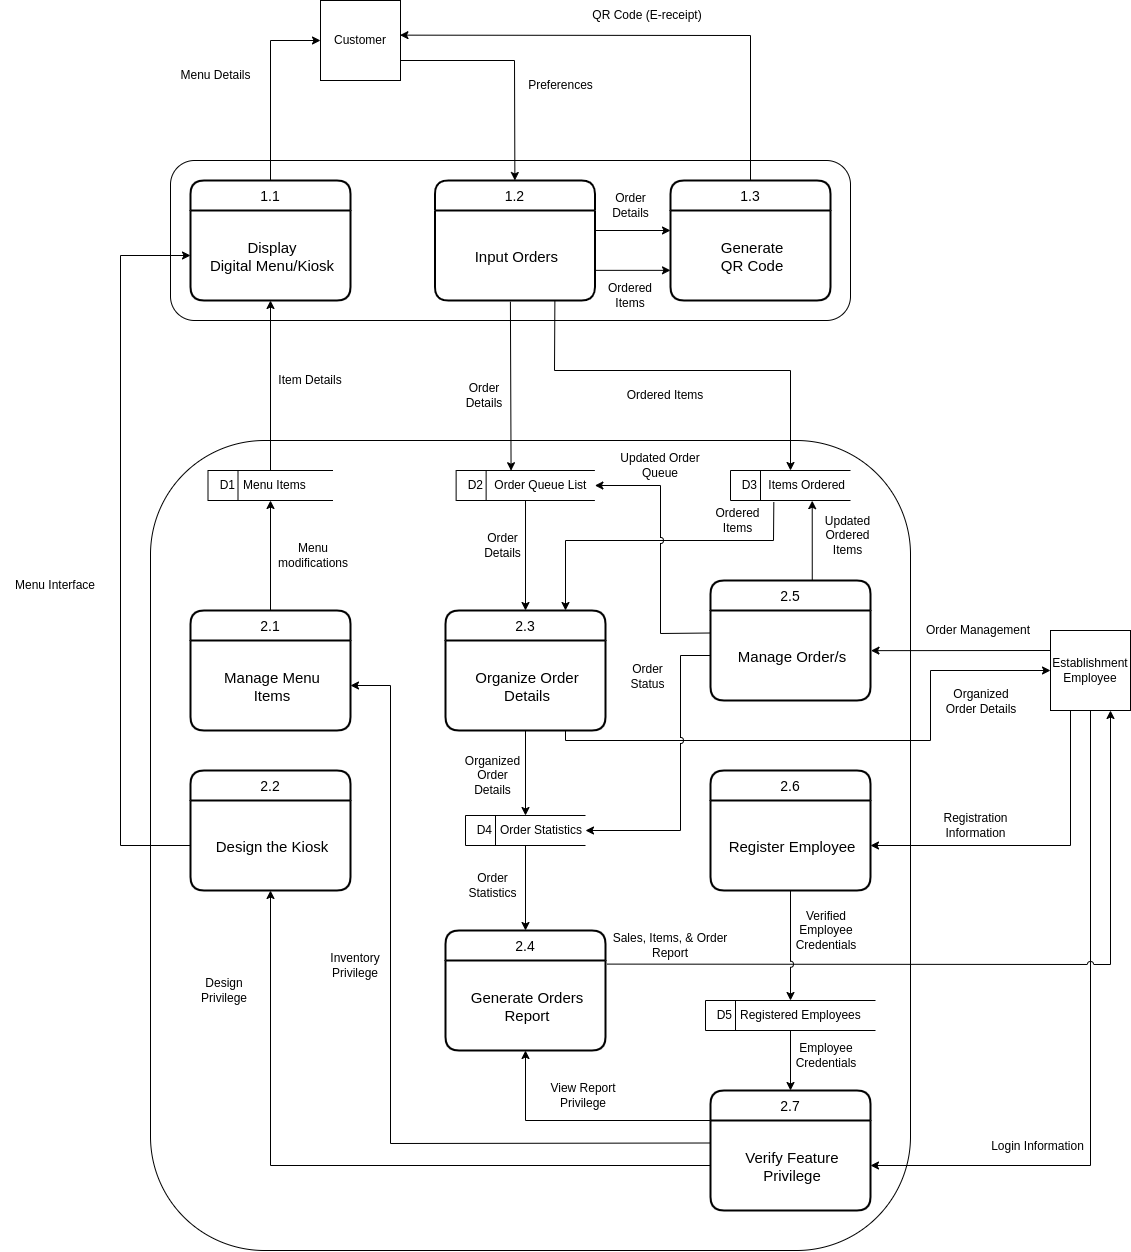

The diagram above was exported from draw.io. Its source (the exported page's mxGraphModel, read from the mxfile embedded in the PNG):
<mxGraphModel dx="590" dy="571" grid="1" gridSize="10" guides="1" tooltips="1" connect="1" arrows="1" fold="1" page="1" pageScale="1" pageWidth="850" pageHeight="1100" math="0" shadow="0">
  <root>
    <mxCell id="0" />
    <mxCell id="1" parent="0" />
    <mxCell id="18" value="" style="rounded=1;whiteSpace=wrap;html=1;verticalAlign=top;" parent="1" vertex="1">
      <mxGeometry x="190" y="470" width="760" height="810" as="geometry" />
    </mxCell>
    <mxCell id="10" value="" style="rounded=1;whiteSpace=wrap;html=1;verticalAlign=top;" parent="1" vertex="1">
      <mxGeometry x="210" y="190" width="680" height="160" as="geometry" />
    </mxCell>
    <mxCell id="2" value="Customer" style="whiteSpace=wrap;html=1;aspect=fixed;" parent="1" vertex="1">
      <mxGeometry x="360" y="30" width="80" height="80" as="geometry" />
    </mxCell>
    <mxCell id="113" style="edgeStyle=none;rounded=0;jumpStyle=arc;html=1;exitX=0;exitY=0.25;exitDx=0;exitDy=0;entryX=1.003;entryY=0.446;entryDx=0;entryDy=0;entryPerimeter=0;" parent="1" source="3" target="32" edge="1">
      <mxGeometry relative="1" as="geometry" />
    </mxCell>
    <mxCell id="115" style="edgeStyle=none;rounded=0;jumpStyle=arc;html=1;exitX=0.25;exitY=1;exitDx=0;exitDy=0;entryX=1;entryY=0.5;entryDx=0;entryDy=0;" parent="1" source="3" target="93" edge="1">
      <mxGeometry relative="1" as="geometry">
        <Array as="points">
          <mxPoint x="1110" y="875" />
        </Array>
      </mxGeometry>
    </mxCell>
    <mxCell id="116" style="edgeStyle=none;rounded=0;jumpStyle=arc;html=1;exitX=0.5;exitY=1;exitDx=0;exitDy=0;entryX=1;entryY=0.5;entryDx=0;entryDy=0;" parent="1" source="3" target="91" edge="1">
      <mxGeometry relative="1" as="geometry">
        <Array as="points">
          <mxPoint x="1130" y="1195" />
        </Array>
      </mxGeometry>
    </mxCell>
    <mxCell id="3" value="Establishment&lt;br&gt;Employee" style="whiteSpace=wrap;html=1;aspect=fixed;" parent="1" vertex="1">
      <mxGeometry x="1090" y="660" width="80" height="80" as="geometry" />
    </mxCell>
    <mxCell id="6" value="1.1" style="swimlane;childLayout=stackLayout;horizontal=1;startSize=30;horizontalStack=0;rounded=1;fontSize=14;fontStyle=0;strokeWidth=2;resizeParent=0;resizeLast=1;shadow=0;dashed=0;align=center;" parent="1" vertex="1">
      <mxGeometry x="230" y="210" width="160" height="120" as="geometry" />
    </mxCell>
    <mxCell id="7" value="Display&#10;Digital Menu/Kiosk" style="align=center;strokeColor=none;fillColor=none;spacingLeft=4;fontSize=15;verticalAlign=middle;resizable=0;rotatable=0;part=1;" parent="6" vertex="1">
      <mxGeometry y="30" width="160" height="90" as="geometry" />
    </mxCell>
    <mxCell id="8" value="1.2" style="swimlane;childLayout=stackLayout;horizontal=1;startSize=30;horizontalStack=0;rounded=1;fontSize=14;fontStyle=0;strokeWidth=2;resizeParent=0;resizeLast=1;shadow=0;dashed=0;align=center;" parent="1" vertex="1">
      <mxGeometry x="474.38" y="210" width="160" height="120" as="geometry" />
    </mxCell>
    <mxCell id="9" value="Input Orders" style="align=center;strokeColor=none;fillColor=none;spacingLeft=4;fontSize=15;verticalAlign=middle;resizable=0;rotatable=0;part=1;" parent="8" vertex="1">
      <mxGeometry y="30" width="160" height="90" as="geometry" />
    </mxCell>
    <mxCell id="15" value="" style="endArrow=classic;html=1;rounded=0;entryX=0.5;entryY=0;entryDx=0;entryDy=0;exitX=1;exitY=0.75;exitDx=0;exitDy=0;" parent="1" source="2" target="8" edge="1">
      <mxGeometry width="50" height="50" relative="1" as="geometry">
        <mxPoint x="520" y="10" as="sourcePoint" />
        <mxPoint x="570" y="-40" as="targetPoint" />
        <Array as="points">
          <mxPoint x="554" y="90" />
        </Array>
      </mxGeometry>
    </mxCell>
    <mxCell id="16" value="" style="endArrow=classic;html=1;rounded=0;entryX=0;entryY=0.5;entryDx=0;entryDy=0;exitX=0.5;exitY=0;exitDx=0;exitDy=0;" parent="1" source="6" target="2" edge="1">
      <mxGeometry width="50" height="50" relative="1" as="geometry">
        <mxPoint x="390" y="100" as="sourcePoint" />
        <mxPoint x="440" y="50" as="targetPoint" />
        <Array as="points">
          <mxPoint x="310" y="70" />
        </Array>
      </mxGeometry>
    </mxCell>
    <mxCell id="106" style="edgeStyle=none;rounded=0;html=1;exitX=0.361;exitY=1.052;exitDx=0;exitDy=0;entryX=0.75;entryY=0;entryDx=0;entryDy=0;exitPerimeter=0;jumpStyle=arc;" parent="1" source="19" target="33" edge="1">
      <mxGeometry relative="1" as="geometry">
        <Array as="points">
          <mxPoint x="813" y="570" />
          <mxPoint x="605" y="570" />
        </Array>
      </mxGeometry>
    </mxCell>
    <mxCell id="19" value="&lt;span style=&quot;white-space: pre;&quot;&gt;&amp;nbsp; D3&lt;span style=&quot;white-space: pre;&quot;&gt;&#09;&lt;/span&gt;  Items Ordered&lt;/span&gt;" style="html=1;dashed=0;whitespace=wrap;shape=mxgraph.dfd.dataStoreID;align=left;spacingLeft=3;points=[[0,0],[0.5,0],[1,0],[0,0.5],[1,0.5],[0,1],[0.5,1],[1,1]];" parent="1" vertex="1">
      <mxGeometry x="770" y="500" width="120" height="30" as="geometry" />
    </mxCell>
    <mxCell id="105" style="edgeStyle=none;rounded=0;html=1;exitX=0.5;exitY=1;exitDx=0;exitDy=0;entryX=0.5;entryY=0;entryDx=0;entryDy=0;" parent="1" source="20" target="33" edge="1">
      <mxGeometry relative="1" as="geometry" />
    </mxCell>
    <mxCell id="20" value="&lt;span style=&quot;white-space: pre;&quot;&gt;&amp;nbsp; D2&lt;span style=&quot;white-space: pre;&quot;&gt;&#09;&lt;/span&gt;  Order Queue List&lt;/span&gt;" style="html=1;dashed=0;whitespace=wrap;shape=mxgraph.dfd.dataStoreID;align=left;spacingLeft=3;points=[[0,0],[0.5,0],[1,0],[0,0.5],[1,0.5],[0,1],[0.5,1],[1,1]];" parent="1" vertex="1">
      <mxGeometry x="495.63" y="500" width="138.75" height="30" as="geometry" />
    </mxCell>
    <mxCell id="125" style="edgeStyle=none;rounded=0;jumpStyle=arc;html=1;exitX=0.5;exitY=0;exitDx=0;exitDy=0;entryX=0.5;entryY=1;entryDx=0;entryDy=0;" parent="1" source="22" target="7" edge="1">
      <mxGeometry relative="1" as="geometry" />
    </mxCell>
    <mxCell id="22" value="&lt;span style=&quot;white-space: pre;&quot;&gt;&amp;nbsp; D1&lt;span style=&quot;white-space: pre;&quot;&gt;&#09;&lt;/span&gt; Menu Items&#09;&lt;/span&gt;&amp;nbsp;" style="html=1;dashed=0;whitespace=wrap;shape=mxgraph.dfd.dataStoreID;align=left;spacingLeft=3;points=[[0,0],[0.5,0],[1,0],[0,0.5],[1,0.5],[0,1],[0.5,1],[1,1]];" parent="1" vertex="1">
      <mxGeometry x="247.5" y="500" width="125" height="30" as="geometry" />
    </mxCell>
    <mxCell id="23" value="2.2" style="swimlane;childLayout=stackLayout;horizontal=1;startSize=30;horizontalStack=0;rounded=1;fontSize=14;fontStyle=0;strokeWidth=2;resizeParent=0;resizeLast=1;shadow=0;dashed=0;align=center;" parent="1" vertex="1">
      <mxGeometry x="230" y="800" width="160" height="120" as="geometry" />
    </mxCell>
    <mxCell id="24" value="Design the Kiosk" style="align=center;strokeColor=none;fillColor=none;spacingLeft=4;fontSize=15;verticalAlign=middle;resizable=0;rotatable=0;part=1;" parent="23" vertex="1">
      <mxGeometry y="30" width="160" height="90" as="geometry" />
    </mxCell>
    <mxCell id="124" style="edgeStyle=none;rounded=0;jumpStyle=arc;html=1;exitX=0.5;exitY=0;exitDx=0;exitDy=0;" parent="1" source="27" target="22" edge="1">
      <mxGeometry relative="1" as="geometry" />
    </mxCell>
    <mxCell id="27" value="2.1" style="swimlane;childLayout=stackLayout;horizontal=1;startSize=30;horizontalStack=0;rounded=1;fontSize=14;fontStyle=0;strokeWidth=2;resizeParent=0;resizeLast=1;shadow=0;dashed=0;align=center;" parent="1" vertex="1">
      <mxGeometry x="230" y="640" width="160" height="120" as="geometry" />
    </mxCell>
    <mxCell id="28" value="Manage Menu &#10;Items" style="align=center;strokeColor=none;fillColor=none;spacingLeft=4;fontSize=15;verticalAlign=middle;resizable=0;rotatable=0;part=1;" parent="27" vertex="1">
      <mxGeometry y="30" width="160" height="90" as="geometry" />
    </mxCell>
    <mxCell id="110" style="edgeStyle=none;rounded=0;html=1;exitX=0.636;exitY=-0.003;exitDx=0;exitDy=0;entryX=0.681;entryY=1.006;entryDx=0;entryDy=0;entryPerimeter=0;exitPerimeter=0;" parent="1" source="31" target="19" edge="1">
      <mxGeometry relative="1" as="geometry" />
    </mxCell>
    <mxCell id="31" value="2.5" style="swimlane;childLayout=stackLayout;horizontal=1;startSize=30;horizontalStack=0;rounded=1;fontSize=14;fontStyle=0;strokeWidth=2;resizeParent=0;resizeLast=1;shadow=0;dashed=0;align=center;" parent="1" vertex="1">
      <mxGeometry x="750" y="610" width="160" height="120" as="geometry" />
    </mxCell>
    <mxCell id="32" value="Manage Order/s" style="align=center;strokeColor=none;fillColor=none;spacingLeft=4;fontSize=15;verticalAlign=middle;resizable=0;rotatable=0;part=1;" parent="31" vertex="1">
      <mxGeometry y="30" width="160" height="90" as="geometry" />
    </mxCell>
    <mxCell id="111" style="edgeStyle=none;rounded=0;jumpStyle=arc;html=1;exitX=0.5;exitY=1;exitDx=0;exitDy=0;" parent="1" source="33" target="40" edge="1">
      <mxGeometry relative="1" as="geometry" />
    </mxCell>
    <mxCell id="33" value="2.3" style="swimlane;childLayout=stackLayout;horizontal=1;startSize=30;horizontalStack=0;rounded=1;fontSize=14;fontStyle=0;strokeWidth=2;resizeParent=0;resizeLast=1;shadow=0;dashed=0;align=center;" parent="1" vertex="1">
      <mxGeometry x="485" y="640" width="160" height="120" as="geometry" />
    </mxCell>
    <mxCell id="34" value="Organize Order &#10;Details" style="align=center;strokeColor=none;fillColor=none;spacingLeft=4;fontSize=15;verticalAlign=middle;resizable=0;rotatable=0;part=1;" parent="33" vertex="1">
      <mxGeometry y="30" width="160" height="90" as="geometry" />
    </mxCell>
    <mxCell id="112" style="edgeStyle=none;rounded=0;jumpStyle=arc;html=1;exitX=0.5;exitY=1;exitDx=0;exitDy=0;" parent="1" source="40" target="42" edge="1">
      <mxGeometry relative="1" as="geometry" />
    </mxCell>
    <mxCell id="40" value="&lt;span style=&quot;white-space: pre;&quot;&gt;&amp;nbsp; D4&lt;span style=&quot;white-space: pre;&quot;&gt;&#09;&lt;/span&gt; Order Statistics&#09;&lt;/span&gt;&amp;nbsp;" style="html=1;dashed=0;whitespace=wrap;shape=mxgraph.dfd.dataStoreID;align=left;spacingLeft=3;points=[[0,0],[0.5,0],[1,0],[0,0.5],[1,0.5],[0,1],[0.5,1],[1,1]];" parent="1" vertex="1">
      <mxGeometry x="505" y="845" width="120" height="30" as="geometry" />
    </mxCell>
    <mxCell id="120" style="edgeStyle=none;rounded=0;jumpStyle=arc;html=1;exitX=1.009;exitY=0.04;exitDx=0;exitDy=0;exitPerimeter=0;entryX=0.75;entryY=1;entryDx=0;entryDy=0;" parent="1" source="43" target="3" edge="1">
      <mxGeometry relative="1" as="geometry">
        <mxPoint x="1070" y="940" as="targetPoint" />
        <Array as="points">
          <mxPoint x="1150" y="994" />
        </Array>
      </mxGeometry>
    </mxCell>
    <mxCell id="42" value="2.4" style="swimlane;childLayout=stackLayout;horizontal=1;startSize=30;horizontalStack=0;rounded=1;fontSize=14;fontStyle=0;strokeWidth=2;resizeParent=0;resizeLast=1;shadow=0;dashed=0;align=center;" parent="1" vertex="1">
      <mxGeometry x="485" y="960" width="160" height="120" as="geometry" />
    </mxCell>
    <mxCell id="43" value="Generate Orders&#10;Report" style="align=center;strokeColor=none;fillColor=none;spacingLeft=4;fontSize=15;verticalAlign=middle;resizable=0;rotatable=0;part=1;" parent="42" vertex="1">
      <mxGeometry y="30" width="160" height="90" as="geometry" />
    </mxCell>
    <mxCell id="127" style="edgeStyle=none;rounded=0;jumpStyle=arc;html=1;exitX=0.5;exitY=0;exitDx=0;exitDy=0;entryX=0.993;entryY=0.433;entryDx=0;entryDy=0;entryPerimeter=0;" parent="1" source="73" target="2" edge="1">
      <mxGeometry relative="1" as="geometry">
        <Array as="points">
          <mxPoint x="790" y="65" />
        </Array>
      </mxGeometry>
    </mxCell>
    <mxCell id="73" value="1.3" style="swimlane;childLayout=stackLayout;horizontal=1;startSize=30;horizontalStack=0;rounded=1;fontSize=14;fontStyle=0;strokeWidth=2;resizeParent=0;resizeLast=1;shadow=0;dashed=0;align=center;" parent="1" vertex="1">
      <mxGeometry x="710" y="210" width="160" height="120" as="geometry" />
    </mxCell>
    <mxCell id="74" value="Generate &#10;QR Code" style="align=center;strokeColor=none;fillColor=none;spacingLeft=4;fontSize=15;verticalAlign=middle;resizable=0;rotatable=0;part=1;" parent="73" vertex="1">
      <mxGeometry y="30" width="160" height="90" as="geometry" />
    </mxCell>
    <mxCell id="88" value="Preferences" style="text;html=1;align=center;verticalAlign=middle;resizable=0;points=[];autosize=1;strokeColor=none;fillColor=none;" parent="1" vertex="1">
      <mxGeometry x="555" y="100" width="90" height="30" as="geometry" />
    </mxCell>
    <mxCell id="89" value="Menu Details" style="text;html=1;align=center;verticalAlign=middle;resizable=0;points=[];autosize=1;strokeColor=none;fillColor=none;" parent="1" vertex="1">
      <mxGeometry x="210" y="90" width="90" height="30" as="geometry" />
    </mxCell>
    <mxCell id="90" value="2.7" style="swimlane;childLayout=stackLayout;horizontal=1;startSize=30;horizontalStack=0;rounded=1;fontSize=14;fontStyle=0;strokeWidth=2;resizeParent=0;resizeLast=1;shadow=0;dashed=0;align=center;" parent="1" vertex="1">
      <mxGeometry x="750" y="1120" width="160" height="120" as="geometry" />
    </mxCell>
    <mxCell id="91" value="Verify Feature &#10;Privilege" style="align=center;strokeColor=none;fillColor=none;spacingLeft=4;fontSize=15;verticalAlign=middle;resizable=0;rotatable=0;part=1;" parent="90" vertex="1">
      <mxGeometry y="30" width="160" height="90" as="geometry" />
    </mxCell>
    <mxCell id="92" value="2.6" style="swimlane;childLayout=stackLayout;horizontal=1;startSize=30;horizontalStack=0;rounded=1;fontSize=14;fontStyle=0;strokeWidth=2;resizeParent=0;resizeLast=1;shadow=0;dashed=0;align=center;" parent="1" vertex="1">
      <mxGeometry x="750" y="800" width="160" height="120" as="geometry" />
    </mxCell>
    <mxCell id="93" value="Register Employee" style="align=center;strokeColor=none;fillColor=none;spacingLeft=4;fontSize=15;verticalAlign=middle;resizable=0;rotatable=0;part=1;" parent="92" vertex="1">
      <mxGeometry y="30" width="160" height="90" as="geometry" />
    </mxCell>
    <mxCell id="118" style="edgeStyle=none;rounded=0;jumpStyle=arc;html=1;" parent="1" source="94" target="90" edge="1">
      <mxGeometry relative="1" as="geometry" />
    </mxCell>
    <mxCell id="94" value="&lt;span style=&quot;white-space: pre;&quot;&gt;&amp;nbsp; D5&lt;span style=&quot;white-space: pre;&quot;&gt;&#09;&lt;/span&gt; Registered Employees&#09;&lt;/span&gt;&amp;nbsp;" style="html=1;dashed=0;whitespace=wrap;shape=mxgraph.dfd.dataStoreID;align=left;spacingLeft=3;points=[[0,0],[0.5,0],[1,0],[0,0.5],[1,0.5],[0,1],[0.5,1],[1,1]];" parent="1" vertex="1">
      <mxGeometry x="745" y="1030" width="170" height="30" as="geometry" />
    </mxCell>
    <mxCell id="96" style="edgeStyle=none;html=1;entryX=0.396;entryY=0.007;entryDx=0;entryDy=0;entryPerimeter=0;exitX=0.472;exitY=1.013;exitDx=0;exitDy=0;exitPerimeter=0;" parent="1" source="9" target="20" edge="1">
      <mxGeometry relative="1" as="geometry">
        <mxPoint x="510.24242424242425" y="360" as="targetPoint" />
        <mxPoint x="551" y="330" as="sourcePoint" />
      </mxGeometry>
    </mxCell>
    <mxCell id="101" style="edgeStyle=none;rounded=0;html=1;exitX=0.998;exitY=0.665;exitDx=0;exitDy=0;entryX=0;entryY=0.665;entryDx=0;entryDy=0;exitPerimeter=0;entryPerimeter=0;" parent="1" source="9" target="74" edge="1">
      <mxGeometry relative="1" as="geometry" />
    </mxCell>
    <mxCell id="107" style="edgeStyle=none;rounded=0;html=1;exitX=0.75;exitY=1;exitDx=0;exitDy=0;entryX=0.5;entryY=0;entryDx=0;entryDy=0;" parent="1" source="9" target="19" edge="1">
      <mxGeometry relative="1" as="geometry">
        <Array as="points">
          <mxPoint x="594" y="330" />
          <mxPoint x="594" y="400" />
          <mxPoint x="830" y="400" />
        </Array>
      </mxGeometry>
    </mxCell>
    <mxCell id="108" style="edgeStyle=none;rounded=0;html=1;exitX=0.75;exitY=1;exitDx=0;exitDy=0;entryX=0;entryY=0.5;entryDx=0;entryDy=0;" parent="1" source="34" target="3" edge="1">
      <mxGeometry relative="1" as="geometry">
        <Array as="points">
          <mxPoint x="605" y="770" />
          <mxPoint x="970" y="770" />
          <mxPoint x="970" y="700" />
        </Array>
      </mxGeometry>
    </mxCell>
    <mxCell id="109" style="edgeStyle=none;rounded=0;html=1;exitX=0;exitY=0.25;exitDx=0;exitDy=0;entryX=1;entryY=0.5;entryDx=0;entryDy=0;jumpStyle=arc;" parent="1" source="32" target="20" edge="1">
      <mxGeometry relative="1" as="geometry">
        <Array as="points">
          <mxPoint x="700" y="663" />
          <mxPoint x="700" y="515" />
        </Array>
      </mxGeometry>
    </mxCell>
    <mxCell id="117" style="edgeStyle=none;rounded=0;jumpStyle=arc;html=1;exitX=0.5;exitY=1;exitDx=0;exitDy=0;" parent="1" source="93" target="94" edge="1">
      <mxGeometry relative="1" as="geometry" />
    </mxCell>
    <mxCell id="119" style="edgeStyle=none;rounded=0;jumpStyle=arc;html=1;exitX=0;exitY=0;exitDx=0;exitDy=0;entryX=0.5;entryY=1;entryDx=0;entryDy=0;" parent="1" source="91" target="43" edge="1">
      <mxGeometry relative="1" as="geometry">
        <Array as="points">
          <mxPoint x="565" y="1150" />
        </Array>
      </mxGeometry>
    </mxCell>
    <mxCell id="121" style="edgeStyle=none;rounded=0;jumpStyle=arc;html=1;exitX=0;exitY=0.5;exitDx=0;exitDy=0;entryX=1;entryY=0.5;entryDx=0;entryDy=0;" parent="1" source="32" target="40" edge="1">
      <mxGeometry relative="1" as="geometry">
        <Array as="points">
          <mxPoint x="720" y="685" />
          <mxPoint x="720" y="860" />
        </Array>
      </mxGeometry>
    </mxCell>
    <mxCell id="122" style="edgeStyle=none;rounded=0;jumpStyle=arc;html=1;exitX=0;exitY=0.25;exitDx=0;exitDy=0;entryX=1;entryY=0.5;entryDx=0;entryDy=0;" parent="1" source="91" target="28" edge="1">
      <mxGeometry relative="1" as="geometry">
        <Array as="points">
          <mxPoint x="430" y="1173" />
          <mxPoint x="430" y="715" />
        </Array>
      </mxGeometry>
    </mxCell>
    <mxCell id="123" style="edgeStyle=none;rounded=0;jumpStyle=arc;html=1;exitX=0;exitY=0.5;exitDx=0;exitDy=0;entryX=0.5;entryY=1;entryDx=0;entryDy=0;" parent="1" source="91" target="24" edge="1">
      <mxGeometry relative="1" as="geometry">
        <Array as="points">
          <mxPoint x="310" y="1195" />
        </Array>
      </mxGeometry>
    </mxCell>
    <mxCell id="126" style="edgeStyle=none;rounded=0;jumpStyle=arc;html=1;exitX=0;exitY=0.5;exitDx=0;exitDy=0;entryX=0;entryY=0.5;entryDx=0;entryDy=0;" parent="1" source="24" target="7" edge="1">
      <mxGeometry relative="1" as="geometry">
        <mxPoint x="160" y="520" as="targetPoint" />
        <Array as="points">
          <mxPoint x="160" y="875" />
          <mxPoint x="160" y="285" />
        </Array>
      </mxGeometry>
    </mxCell>
    <mxCell id="129" value="QR Code (E-receipt)" style="text;html=1;strokeColor=none;fillColor=none;align=center;verticalAlign=middle;whiteSpace=wrap;rounded=0;" parent="1" vertex="1">
      <mxGeometry x="604.37" y="30" width="165.63" height="30" as="geometry" />
    </mxCell>
    <mxCell id="130" value="Menu Interface" style="text;html=1;strokeColor=none;fillColor=none;align=center;verticalAlign=middle;whiteSpace=wrap;rounded=0;" parent="1" vertex="1">
      <mxGeometry x="40" y="600" width="110" height="30" as="geometry" />
    </mxCell>
    <mxCell id="133" value="Inventory&lt;br&gt;Privilege" style="text;html=1;strokeColor=none;fillColor=none;align=center;verticalAlign=middle;whiteSpace=wrap;rounded=0;" parent="1" vertex="1">
      <mxGeometry x="360" y="980" width="70" height="30" as="geometry" />
    </mxCell>
    <mxCell id="134" value="Item Details" style="text;html=1;strokeColor=none;fillColor=none;align=center;verticalAlign=middle;whiteSpace=wrap;rounded=0;" parent="1" vertex="1">
      <mxGeometry x="305" y="380" width="90" height="60" as="geometry" />
    </mxCell>
    <mxCell id="136" value="Sales, Items, &amp;amp; Order&lt;br&gt;Report" style="text;html=1;strokeColor=none;fillColor=none;align=center;verticalAlign=middle;whiteSpace=wrap;rounded=0;" parent="1" vertex="1">
      <mxGeometry x="645" y="945" width="130" height="60" as="geometry" />
    </mxCell>
    <mxCell id="137" value="Login Information" style="text;html=1;strokeColor=none;fillColor=none;align=center;verticalAlign=middle;whiteSpace=wrap;rounded=0;" parent="1" vertex="1">
      <mxGeometry x="1030" y="1161" width="95" height="29" as="geometry" />
    </mxCell>
    <mxCell id="138" value="Order Statistics" style="text;html=1;strokeColor=none;fillColor=none;align=center;verticalAlign=middle;whiteSpace=wrap;rounded=0;" parent="1" vertex="1">
      <mxGeometry x="500" y="900" width="65" height="30" as="geometry" />
    </mxCell>
    <mxCell id="139" value="Organized&lt;br&gt;Order&lt;br&gt;Details" style="text;html=1;strokeColor=none;fillColor=none;align=center;verticalAlign=middle;whiteSpace=wrap;rounded=0;" parent="1" vertex="1">
      <mxGeometry x="510" y="790" width="45" height="30" as="geometry" />
    </mxCell>
    <mxCell id="140" value="Order&lt;br&gt;Details" style="text;html=1;strokeColor=none;fillColor=none;align=center;verticalAlign=middle;whiteSpace=wrap;rounded=0;" parent="1" vertex="1">
      <mxGeometry x="520" y="560" width="45" height="30" as="geometry" />
    </mxCell>
    <mxCell id="142" value="Order&lt;br&gt;Details" style="text;html=1;strokeColor=none;fillColor=none;align=center;verticalAlign=middle;whiteSpace=wrap;rounded=0;" parent="1" vertex="1">
      <mxGeometry x="647.5" y="220" width="45" height="30" as="geometry" />
    </mxCell>
    <mxCell id="143" value="Ordered Items" style="text;html=1;strokeColor=none;fillColor=none;align=center;verticalAlign=middle;whiteSpace=wrap;rounded=0;" parent="1" vertex="1">
      <mxGeometry x="665" y="410" width="80" height="30" as="geometry" />
    </mxCell>
    <mxCell id="144" value="Updated Ordered Items" style="text;html=1;strokeColor=none;fillColor=none;align=center;verticalAlign=middle;whiteSpace=wrap;rounded=0;" parent="1" vertex="1">
      <mxGeometry x="860" y="550" width="55" height="30" as="geometry" />
    </mxCell>
    <mxCell id="145" value="Order Details" style="text;html=1;strokeColor=none;fillColor=none;align=center;verticalAlign=middle;whiteSpace=wrap;rounded=0;" parent="1" vertex="1">
      <mxGeometry x="495.63" y="410" width="55.62" height="30" as="geometry" />
    </mxCell>
    <mxCell id="147" value="Organized&lt;br&gt;Order Details" style="text;html=1;strokeColor=none;fillColor=none;align=center;verticalAlign=middle;whiteSpace=wrap;rounded=0;" parent="1" vertex="1">
      <mxGeometry x="977.5" y="721" width="85.62" height="19" as="geometry" />
    </mxCell>
    <mxCell id="151" value="Order Management" style="text;html=1;strokeColor=none;fillColor=none;align=center;verticalAlign=middle;whiteSpace=wrap;rounded=0;" parent="1" vertex="1">
      <mxGeometry x="962.5" y="650" width="110" height="19" as="geometry" />
    </mxCell>
    <mxCell id="155" value="Registration&lt;br&gt;Information" style="text;html=1;strokeColor=none;fillColor=none;align=center;verticalAlign=middle;whiteSpace=wrap;rounded=0;" parent="1" vertex="1">
      <mxGeometry x="968.12" y="840" width="95" height="30" as="geometry" />
    </mxCell>
    <mxCell id="156" value="Verified&lt;br&gt;Employee Credentials" style="text;html=1;strokeColor=none;fillColor=none;align=center;verticalAlign=middle;whiteSpace=wrap;rounded=0;" parent="1" vertex="1">
      <mxGeometry x="832" y="940" width="68" height="40" as="geometry" />
    </mxCell>
    <mxCell id="157" value="Employee Credentials" style="text;html=1;strokeColor=none;fillColor=none;align=center;verticalAlign=middle;whiteSpace=wrap;rounded=0;" parent="1" vertex="1">
      <mxGeometry x="832" y="1070" width="68" height="30" as="geometry" />
    </mxCell>
    <mxCell id="158" value="View Report Privilege" style="text;html=1;strokeColor=none;fillColor=none;align=center;verticalAlign=middle;whiteSpace=wrap;rounded=0;" parent="1" vertex="1">
      <mxGeometry x="576.38" y="1110" width="93.62" height="30" as="geometry" />
    </mxCell>
    <mxCell id="159" value="Order&lt;br&gt;Status" style="text;html=1;strokeColor=none;fillColor=none;align=center;verticalAlign=middle;whiteSpace=wrap;rounded=0;" parent="1" vertex="1">
      <mxGeometry x="665" y="691" width="45" height="30" as="geometry" />
    </mxCell>
    <mxCell id="160" value="Ordered Items" style="text;html=1;strokeColor=none;fillColor=none;align=center;verticalAlign=middle;whiteSpace=wrap;rounded=0;" parent="1" vertex="1">
      <mxGeometry x="740" y="535" width="75" height="30" as="geometry" />
    </mxCell>
    <mxCell id="161" value="Updated&amp;nbsp;Order Queue" style="text;html=1;strokeColor=none;fillColor=none;align=center;verticalAlign=middle;whiteSpace=wrap;rounded=0;" parent="1" vertex="1">
      <mxGeometry x="645" y="480" width="110" height="30" as="geometry" />
    </mxCell>
    <mxCell id="162" value="Design Privilege" style="text;html=1;strokeColor=none;fillColor=none;align=center;verticalAlign=middle;whiteSpace=wrap;rounded=0;" parent="1" vertex="1">
      <mxGeometry x="230" y="1005" width="67.5" height="30" as="geometry" />
    </mxCell>
    <mxCell id="163" value="Menu &lt;br&gt;modifications" style="text;html=1;strokeColor=none;fillColor=none;align=center;verticalAlign=middle;whiteSpace=wrap;rounded=0;" parent="1" vertex="1">
      <mxGeometry x="297.5" y="560" width="110" height="50" as="geometry" />
    </mxCell>
    <mxCell id="164" style="edgeStyle=none;rounded=0;html=1;exitX=0.998;exitY=0.665;exitDx=0;exitDy=0;entryX=0;entryY=0.665;entryDx=0;entryDy=0;exitPerimeter=0;entryPerimeter=0;" edge="1" parent="1">
      <mxGeometry relative="1" as="geometry">
        <mxPoint x="634.0600000000001" y="259.9999999999999" as="sourcePoint" />
        <mxPoint x="710" y="259.9999999999999" as="targetPoint" />
      </mxGeometry>
    </mxCell>
    <mxCell id="166" value="Ordered &lt;br&gt;Items" style="text;html=1;strokeColor=none;fillColor=none;align=center;verticalAlign=middle;whiteSpace=wrap;rounded=0;" vertex="1" parent="1">
      <mxGeometry x="630" y="310" width="80" height="30" as="geometry" />
    </mxCell>
  </root>
</mxGraphModel>